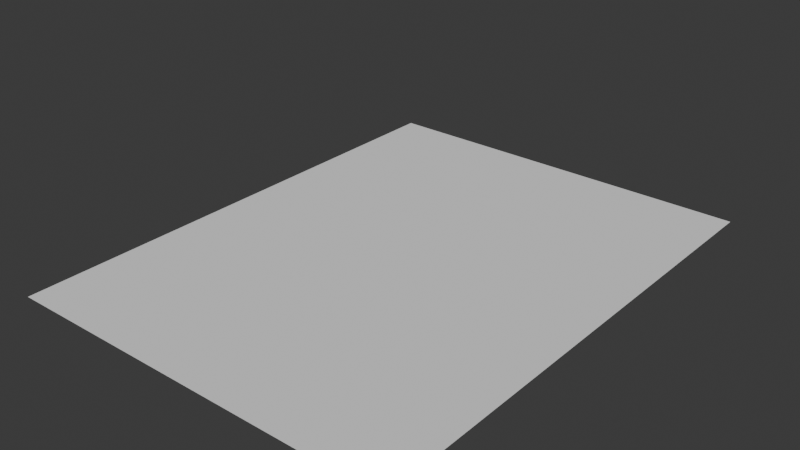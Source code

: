 # Source: paper.blend  (saved by Blender 4.3.34; exported with 4.5.12 LTS)
import bpy
from mathutils import Matrix  # noqa: F401  (used for matrix-valued properties, if any)

bpy.ops.wm.read_factory_settings(use_empty=True)
scene = bpy.context.scene
scene.name = 'Scene'

# ---- collections
col_collection = bpy.data.collections.new('Collection'); scene.collection.children.link(col_collection)

# ---- world
world_world = bpy.data.worlds.new('World'); scene.world = world_world
world_world.use_nodes = True; world_world.node_tree.nodes.clear()
_N = world_world.node_tree.nodes; _L = world_world.node_tree.links
n0 = _N.new('ShaderNodeOutputWorld'); n0.name = 'World Output'; n0.location = (300, 300)
n1 = _N.new('ShaderNodeBackground'); n1.name = 'Background'; n1.location = (10, 300)
n1.inputs[0].default_value = (0.05088, 0.05088, 0.05088, 1.0)
_L.new(n1.outputs[0], n0.inputs[0])
n0.is_active_output = True
world_world.color = (0.05088, 0.05088, 0.05088)
world_world.sun_shadow_jitter_overblur = 0.0

# ---- meshes
me_plane_001 = bpy.data.meshes.new('Plane.001')
me_plane_001.from_pydata([(-1.0, -1.0, 0.0), (1.0, -1.0, 0.0), (-1.0, 1.0, 0.0), (-0.00167, 1.0, 0.0), (1.0, 0.2255, 0.0), (1.0, 1.0, 0.0), (-0.00167, 1.0, 0.0), (1.0, 0.2255, 0.0), (-1.0, 0.2299, 0.0), (1.0, -0.9096, 0.0), (1.0, 0.6868, 0.0), (-0.00167, 1.0, 0.0), (-0.00167, 1.0, 0.0), (-1.0, 0.69, 0.0), (-1.0, -0.9099, 0.0), (-0.00167, 1.0, 0.0), (-0.0003775, -1.0, 0.0), (1.0, 0.2061, 0.0), (0.208, -1.0, 0.0), (1.0, -0.01953, 0.0), (0.1909, 0.633, 0.0), (-0.1911, 0.6377, 0.0), (-1.0, -0.01031, 0.0), (-0.1985, -1.0, 0.0), (0.4614, 0.8552, 0.0), (1.0, 0.4754, 0.0), (1.0, 0.8382, 0.0), (0.1978, 0.6198, 0.0), (0.5553, 0.3391, 0.0), (-0.4531, 0.8598, 0.0), (-1.0, 0.4786, 0.0), (-0.6825, 0.244, 0.0), (-0.1983, 0.6239, 0.0), (-0.201, 0.6186, 0.0), (-0.4718, 0.854, 0.0), (-1.0, 0.8393, 0.0), (-0.2844, 0.5563, 0.0)], [], [(0, 23, 21, 32, 33, 14), (6, 7, 25, 24), (8, 12, 11, 3, 15, 29, 30), (11, 20, 28, 19, 17), (10, 26, 24), (15, 2, 35, 34, 29), (14, 33, 36, 31, 22), (11, 16, 18, 20), (17, 4, 3, 11), (20, 18, 1, 9, 27), (19, 28, 27, 9), (22, 31, 21, 12, 8), (21, 23, 16, 11, 12), (24, 25, 10), (27, 28, 20), (24, 26, 5, 6), (30, 29, 34, 13), (31, 36, 32, 21), (36, 33, 32), (34, 35, 13)])
_uv = me_plane_001.uv_layers.new(name='UVMap')
_uv.uv.foreach_set('vector', [0.0, 0.0, 0.4007, 0.0, 0.4045, 0.8188, 0.4009, 0.8119, 0.3995, 0.8093, 0.0, 0.04503, 0.4992, 1.0, 1.0, 0.6127, 1.0, 0.7377, 0.7307, 0.9276, 0.0, 0.6149, 0.4992, 1.0, 0.4992, 1.0, 0.4992, 1.0, 0.4992, 1.0, 0.2734, 0.9299, 0.0, 0.7393, 0.4992, 1.0, 0.5954, 0.8165, 0.7776, 0.6695, 1.0, 0.4902, 1.0, 0.6031, 1.0, 0.8434, 1.0, 0.9191, 0.7307, 0.9276, 0.4992, 1.0, 0.0, 1.0, 0.0, 0.9197, 0.2641, 0.927, 0.2734, 0.9299, 0.0, 0.04503, 0.3995, 0.8093, 0.3578, 0.7781, 0.1587, 0.622, 0.0, 0.4948, 0.4992, 1.0, 0.4998, 0.0, 0.604, 0.0, 0.5954, 0.8165, 1.0, 0.6031, 1.0, 0.6127, 0.4992, 1.0, 0.4992, 1.0, 0.5954, 0.8165, 0.604, 0.0, 1.0, 0.0, 1.0, 0.04519, 0.5989, 0.8099, 1.0, 0.4902, 0.7776, 0.6695, 0.5989, 0.8099, 1.0, 0.04519, 0.0, 0.4948, 0.1587, 0.622, 0.4045, 0.8188, 0.4992, 1.0, 0.0, 0.6149, 0.4045, 0.8188, 0.4007, 0.0, 0.4998, 0.0, 0.4992, 1.0, 0.4992, 1.0, 0.7307, 0.9276, 1.0, 0.7377, 1.0, 0.8434, 0.5989, 0.8099, 0.7776, 0.6695, 0.5954, 0.8165, 0.7307, 0.9276, 1.0, 0.9191, 1.0, 1.0, 0.4992, 1.0, 0.0, 0.7393, 0.2734, 0.9299, 0.2641, 0.927, 0.0, 0.845, 0.1587, 0.622, 0.3578, 0.7781, 0.4009, 0.8119, 0.4045, 0.8188, 0.3578, 0.7781, 0.3995, 0.8093, 0.4009, 0.8119, 0.2641, 0.927, 0.0, 0.9197, 0.0, 0.845])
me_plane_001.update()

# ---- objects
ob_plane = bpy.data.objects.new('Plane', me_plane_001)

# ---- transforms, parenting, visibility, modifiers, constraints
ob_plane.location = (0.0, 0.0, 0.0)
ob_plane.scale = (8.5, 11.0, 1.0)

# ---- collection membership
col_collection.objects.link(ob_plane)

# ---- scene / render settings (as saved in the file)
scene.frame_start = 1; scene.frame_end = 250; scene.frame_set(190)
scene.render.engine = 'BLENDER_EEVEE_NEXT'
bpy.context.view_layer.update()

# ---- added for rendering (the .blend has no active camera and no usable light): camera, sun
cam_auto = bpy.data.cameras.new('AutoCamera')
cam_auto.lens = 50.0
cam_auto.sensor_width = 36.0
cam_auto.clip_end = 1000.0
ob_auto_camera = bpy.data.objects.new('AutoCamera', cam_auto)
scene.collection.objects.link(ob_auto_camera)
ob_auto_camera.location = (24.1674, -29.056, 20.7516)
ob_auto_camera.rotation_euler = (1.09748, -7.21219e-08, 0.694738)
scene.camera = ob_auto_camera
light_auto_sun = bpy.data.lights.new('AutoSun', 'SUN')
light_auto_sun.energy = 3.0
light_auto_sun.angle = 0.0523599
ob_auto_sun = bpy.data.objects.new('AutoSun', light_auto_sun)
scene.collection.objects.link(ob_auto_sun)
ob_auto_sun.rotation_euler = (0.872665, 0.174533, 0.523599)
bpy.context.view_layer.update()
